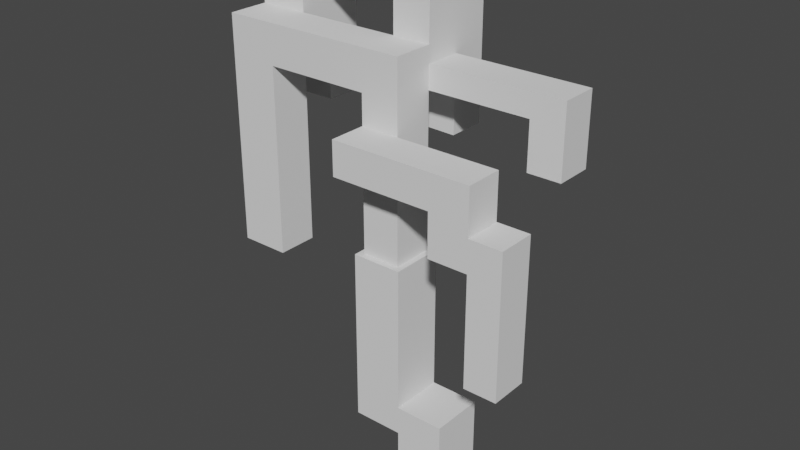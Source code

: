 # Source: lamp.blend  (saved by Blender 3.6.13; exported with 4.5.12 LTS)
import bpy
from mathutils import Matrix  # noqa: F401  (used for matrix-valued properties, if any)

bpy.ops.wm.read_factory_settings(use_empty=True)
scene = bpy.context.scene
scene.name = 'Scene'

# ---- collections
col_collection = bpy.data.collections.new('Collection'); scene.collection.children.link(col_collection)

# ---- world
world_world = bpy.data.worlds.new('World'); scene.world = world_world
world_world.use_nodes = True; world_world.node_tree.nodes.clear()
_N = world_world.node_tree.nodes; _L = world_world.node_tree.links
n0 = _N.new('ShaderNodeOutputWorld'); n0.name = 'World Output'; n0.location = (300, 300)
n1 = _N.new('ShaderNodeBackground'); n1.name = 'Background'; n1.location = (10, 300)
n1.inputs[0].default_value = (0.05088, 0.05088, 0.05088, 1.0)
_L.new(n1.outputs[0], n0.inputs[0])
n0.is_active_output = True
world_world.color = (0.05088, 0.05088, 0.05088)
world_world.use_sun_shadow = False
world_world.sun_shadow_jitter_overblur = 0.0

# ---- meshes
me_cube_001 = bpy.data.meshes.new('Cube.001')
me_cube_001.from_pydata([(-1.0, -1.0, -1.0), (-1.0, -1.0, 1.0), (-1.0, 1.0, -1.0), (-1.0, 1.0, 1.0), (1.0, -1.0, -1.0), (1.0, -1.0, 1.0), (1.0, 1.0, -1.0), (1.0, 1.0, 1.0), (-1.0, -1.0, 0.3697), (-1.0, 1.0, 0.3697), (1.0, 1.0, 0.3697), (1.0, -1.0, 0.3697), (-3.066, -1.0, 0.3697), (-3.066, -1.0, 1.0), (-3.066, 1.0, 1.0), (-3.066, 1.0, 0.3697), (-1.0, -1.0, 4.197), (-1.0, 1.0, 4.197), (-3.066, -1.0, 4.197), (-3.066, 1.0, 4.197), (-1.24, -0.7676, 4.197), (-1.24, 0.7676, 4.197), (-2.826, -0.7676, 4.197), (-2.826, 0.7676, 4.197), (-1.24, -0.7676, 8.435), (-1.24, 0.7676, 8.435), (-2.826, -0.7676, 8.435), (-2.826, 0.7676, 8.435), (-2.826, 0.7676, 7.576), (-1.24, 0.7676, 7.556), (-2.826, -0.7676, 7.564), (-1.24, -0.7676, 7.556), (-9.188, -0.7676, 8.435), (-9.188, 0.7676, 8.435), (-9.188, 0.7676, 7.566), (-9.188, -0.7676, 7.566), (-7.166, -0.7676, 8.435), (-7.166, -0.7676, 7.566), (-7.166, 0.7676, 7.566), (-7.166, 0.7676, 8.435), (-9.188, -0.7676, 5.952), (-9.188, 0.7676, 5.952), (-7.166, 0.7676, 5.952), (-7.166, -0.7676, 5.952), (-1.24, 0.7676, 6.904), (-2.826, 0.7676, 6.904), (-2.826, -0.7676, 6.904), (-1.24, -0.7676, 6.904), (-1.24, 0.7676, 6.157), (-2.826, 0.7676, 6.157), (-2.826, -0.7676, 6.157), (-1.24, -0.7676, 6.157), (-2.826, -2.175, 6.157), (-2.826, -2.175, 6.904), (-1.24, -2.175, 6.157), (-1.24, -2.175, 6.904), (2.961, -0.7676, 6.157), (2.961, -0.7676, 6.904), (2.961, -2.175, 6.157), (2.961, -2.175, 6.904), (1.335, -0.7676, 6.157), (1.335, -2.175, 6.157), (1.335, -2.175, 6.904), (1.335, -0.7676, 6.904), (2.961, -0.7676, 5.22), (2.961, -2.175, 5.22), (1.335, -0.7676, 5.22), (1.335, -2.175, 5.22), (2.961, -0.7676, 5.912), (1.335, -0.7676, 5.912), (1.335, -2.175, 5.912), (2.961, -2.175, 5.912), (4.299, -0.7676, 5.22), (4.299, -2.175, 5.22), (4.299, -0.7676, 5.912), (4.299, -2.175, 5.912), (2.961, -0.7676, 3.825), (2.961, -2.175, 3.825), (4.299, -0.7676, 3.825), (4.299, -2.175, 3.825), (-9.188, -0.7676, 3.408), (-9.188, 0.7676, 3.408), (-7.166, 0.7676, 3.408), (-7.166, -0.7676, 3.408), (2.961, -0.7676, 2.833), (2.961, -2.175, 2.833), (4.299, -0.7676, 2.833), (4.299, -2.175, 2.833), (-2.826, 0.7676, 8.066), (-2.826, -0.7676, 8.066), (-1.24, -0.7676, 8.066), (-1.24, 0.7676, 8.066), (-9.188, 0.7676, 8.066), (-9.188, -0.7676, 8.066), (-7.166, 0.7676, 8.066), (-7.166, -0.7676, 8.066), (-1.24, 2.144, 8.066), (-1.24, 2.144, 7.556), (-2.826, 2.144, 7.576), (-2.826, 2.144, 8.066), (4.274, 0.7676, 8.066), (4.274, 0.7676, 7.556), (4.274, 2.144, 8.066), (4.274, 2.144, 7.556), (2.93, 2.144, 7.556), (2.93, 0.7676, 7.556), (2.93, 2.144, 8.066), (2.93, 0.7676, 8.066), (4.274, 2.144, 6.532), (4.274, 0.7676, 6.532), (2.93, 2.144, 6.532), (2.93, 0.7676, 6.532), (-7.166, 2.011, 7.566), (-9.188, 2.011, 7.566), (-9.188, 2.011, 8.066), (-7.166, 2.011, 8.066), (-7.166, 0.7676, 9.409), (-9.188, 0.7676, 9.409), (-2.826, 0.7676, 9.409), (-1.24, 0.7676, 9.409), (-2.826, 2.144, 9.409), (-1.24, 2.144, 9.409), (-7.166, 2.011, 9.409), (-9.188, 2.011, 9.409), (-7.166, 0.7676, 10.12), (-9.188, 0.7676, 10.12), (-2.826, 0.7676, 10.12), (-1.24, 0.7676, 10.12), (-2.826, 2.144, 10.12), (-1.24, 2.144, 10.12), (-7.166, 2.011, 10.12), (-9.188, 2.011, 10.12), (-1.248, 3.563, 8.066), (-1.248, 3.563, 7.556), (-2.833, 3.563, 7.576), (-2.833, 3.563, 8.066), (-7.173, 3.429, 7.566), (-9.196, 3.429, 7.566), (-9.196, 3.429, 8.066), (-7.173, 3.429, 8.066), (-2.833, 3.563, 9.409), (-1.248, 3.563, 9.409), (-7.173, 3.429, 9.409), (-9.196, 3.429, 9.409), (-2.833, 3.563, 10.12), (-1.248, 3.563, 10.12), (-7.173, 3.429, 10.12), (-9.196, 3.429, 10.12), (-2.852, 2.144, 6.418), (-1.266, 2.144, 6.398), (-7.192, 2.011, 6.409), (-9.214, 2.011, 6.409), (-1.274, 3.563, 6.398), (-2.859, 3.563, 6.418), (-7.199, 3.429, 6.409), (-9.222, 3.429, 6.409)], [], [(8, 1, 13, 12), (9, 3, 7, 10), (10, 7, 5, 11), (11, 5, 1, 8), (2, 6, 4, 0), (7, 3, 1, 5), (4, 11, 8, 0), (6, 10, 11, 4), (2, 9, 10, 6), (0, 8, 9, 2), (12, 13, 14, 15), (9, 8, 12, 15), (3, 14, 19, 17), (3, 9, 15, 14), (19, 18, 22, 23), (14, 13, 18, 19), (1, 3, 17, 16), (13, 1, 16, 18), (91, 88, 27, 25), (18, 16, 20, 22), (16, 17, 21, 20), (17, 19, 23, 21), (24, 25, 27, 26), (95, 36, 32, 93), (89, 90, 24, 26), (90, 91, 25, 24), (92, 93, 32, 33), (98, 99, 135, 134), (35, 34, 41, 40), (36, 39, 33, 32), (26, 27, 39, 36), (28, 30, 37, 38), (88, 28, 38, 94), (89, 26, 36, 95), (42, 43, 83, 82), (34, 38, 42, 41), (38, 37, 43, 42), (37, 35, 40, 43), (48, 49, 45, 44), (49, 50, 46, 45), (47, 46, 53, 55), (51, 48, 44, 47), (20, 21, 48, 51), (22, 20, 51, 50), (23, 22, 50, 49), (21, 23, 49, 48), (52, 54, 55, 53), (46, 50, 52, 53), (50, 51, 54, 52), (69, 68, 64, 66), (56, 57, 59, 58), (63, 62, 59, 57), (62, 61, 58, 59), (60, 63, 57, 56), (51, 47, 63, 60), (55, 54, 61, 62), (47, 55, 62, 63), (54, 51, 60, 61), (67, 66, 64, 65), (70, 69, 66, 67), (71, 70, 67, 65), (68, 71, 75, 74), (56, 58, 71, 68), (58, 61, 70, 71), (61, 60, 69, 70), (60, 56, 68, 69), (74, 75, 73, 72), (64, 68, 74, 72), (72, 73, 79, 78), (71, 65, 73, 75), (79, 77, 85, 87), (73, 65, 77, 79), (65, 64, 76, 77), (64, 72, 78, 76), (82, 83, 80, 81), (41, 42, 82, 81), (43, 40, 80, 83), (40, 41, 81, 80), (85, 84, 86, 87), (78, 79, 87, 86), (76, 78, 86, 84), (77, 76, 84, 85), (44, 45, 28, 29), (45, 46, 30, 28), (46, 47, 31, 30), (47, 44, 29, 31), (30, 89, 95, 37), (27, 88, 94, 39), (39, 94, 92, 33), (34, 35, 93, 92), (31, 29, 91, 90), (30, 31, 90, 89), (37, 95, 93, 35), (28, 88, 99, 98), (131, 130, 146, 147), (29, 28, 98, 97), (104, 103, 108, 110), (94, 115, 122, 116), (100, 101, 103, 102), (104, 106, 102, 103), (107, 105, 101, 100), (106, 107, 100, 102), (96, 91, 107, 106), (91, 29, 105, 107), (97, 96, 106, 104), (29, 97, 104, 105), (111, 110, 108, 109), (105, 104, 110, 111), (103, 101, 109, 108), (101, 105, 111, 109), (114, 123, 143, 138), (94, 38, 112, 115), (38, 34, 113, 112), (34, 92, 114, 113), (98, 134, 153, 148), (123, 117, 125, 131), (114, 92, 117, 123), (99, 88, 118, 120), (130, 128, 144, 146), (92, 94, 116, 117), (91, 96, 121, 119), (88, 91, 119, 118), (125, 124, 130, 131), (126, 127, 129, 128), (120, 118, 126, 128), (118, 119, 127, 126), (124, 116, 118, 126), (119, 121, 129, 127), (96, 97, 133, 132), (117, 116, 124, 125), (116, 122, 120, 118), (121, 96, 132, 141), (130, 124, 126, 128), (132, 135, 140, 141), (133, 134, 135, 132), (139, 136, 137, 138), (142, 143, 147, 146), (139, 138, 143, 142), (141, 140, 144, 145), (142, 146, 144, 140), (97, 98, 148, 149), (113, 114, 138, 137), (122, 115, 139, 142), (129, 121, 141, 145), (115, 112, 136, 139), (120, 122, 142, 140), (99, 120, 140, 135), (123, 131, 147, 143), (128, 129, 145, 144), (149, 148, 153, 152), (150, 151, 155, 154), (112, 113, 151, 150), (113, 137, 155, 151), (134, 133, 152, 153), (133, 97, 149, 152), (136, 112, 150, 154), (137, 136, 154, 155)])
_uv = me_cube_001.uv_layers.new(name='UVMap')
_uv.uv.foreach_set('vector', [0.5462, 1.0, 0.625, 1.0, 0.625, 1.0, 0.5462, 1.0, 0.5462, 0.25, 0.625, 0.25, 0.625, 0.5, 0.5462, 0.5, 0.5462, 0.5, 0.625, 0.5, 0.625, 0.75, 0.5462, 0.75, 0.5462, 0.75, 0.625, 0.75, 0.625, 1.0, 0.5462, 1.0, 0.125, 0.5, 0.375, 0.5, 0.375, 0.75, 0.125, 0.75, 0.625, 0.5, 0.875, 0.5, 0.875, 0.75, 0.625, 0.75, 0.375, 0.75, 0.5462, 0.75, 0.5462, 1.0, 0.375, 1.0, 0.375, 0.5, 0.5462, 0.5, 0.5462, 0.75, 0.375, 0.75, 0.375, 0.25, 0.5462, 0.25, 0.5462, 0.5, 0.375, 0.5, 0.375, 0.0, 0.5462, 0.0, 0.5462, 0.25, 0.375, 0.25, 0.5462, 0.0, 0.625, 0.0, 0.625, 0.25, 0.5462, 0.25, 0.5462, 0.25, 0.5462, 0.0, 0.5462, 0.0, 0.5462, 0.25, 0.625, 0.25, 0.625, 0.25, 0.625, 0.25, 0.625, 0.25, 0.625, 0.25, 0.5462, 0.25, 0.5462, 0.25, 0.625, 0.25, 0.625, 0.25, 0.625, 0.0, 0.625, 0.0, 0.625, 0.25, 0.625, 0.25, 0.625, 0.0, 0.625, 0.0, 0.625, 0.25, 0.875, 0.75, 0.875, 0.5, 0.875, 0.5, 0.875, 0.75, 0.625, 1.0, 0.625, 1.0, 0.625, 1.0, 0.625, 1.0, 0.625, 0.25, 0.625, 0.25, 0.625, 0.25, 0.625, 0.25, 0.625, 1.0, 0.625, 1.0, 0.625, 1.0, 0.625, 1.0, 0.875, 0.75, 0.875, 0.5, 0.875, 0.5, 0.875, 0.75, 0.625, 0.25, 0.625, 0.25, 0.625, 0.25, 0.625, 0.25, 0.875, 0.75, 0.875, 0.5, 0.875, 0.5, 0.875, 0.75, 0.625, 1.0, 0.625, 1.0, 0.625, 1.0, 0.625, 1.0, 0.625, 1.0, 0.625, 1.0, 0.625, 1.0, 0.625, 1.0, 0.875, 0.75, 0.875, 0.5, 0.875, 0.5, 0.875, 0.75, 0.625, 0.25, 0.625, 0.0, 0.625, 0.0, 0.625, 0.25, 0.625, 0.25, 0.625, 0.25, 0.625, 0.25, 0.625, 0.25, 0.625, 0.0, 0.625, 0.25, 0.625, 0.25, 0.625, 0.0, 0.875, 0.75, 0.875, 0.5, 0.875, 0.5, 0.875, 0.75, 0.875, 0.75, 0.875, 0.5, 0.875, 0.5, 0.875, 0.75, 0.625, 0.25, 0.625, 0.0, 0.625, 0.0, 0.625, 0.25, 0.625, 0.25, 0.625, 0.25, 0.625, 0.25, 0.625, 0.25, 0.625, 1.0, 0.625, 1.0, 0.625, 1.0, 0.625, 1.0, 0.625, 0.25, 0.625, 0.0, 0.625, 0.0, 0.625, 0.25, 0.625, 0.25, 0.625, 0.25, 0.625, 0.25, 0.625, 0.25, 0.625, 0.25, 0.625, 0.0, 0.625, 0.0, 0.625, 0.25, 0.625, 1.0, 0.625, 1.0, 0.625, 1.0, 0.625, 1.0, 0.625, 0.25, 0.625, 0.25, 0.625, 0.25, 0.625, 0.25, 0.625, 0.25, 0.625, 0.0, 0.625, 0.0, 0.625, 0.25, 0.625, 1.0, 0.625, 1.0, 0.625, 1.0, 0.625, 1.0, 0.875, 0.75, 0.875, 0.5, 0.875, 0.5, 0.875, 0.75, 0.875, 0.75, 0.875, 0.5, 0.875, 0.5, 0.875, 0.75, 0.625, 1.0, 0.625, 1.0, 0.625, 1.0, 0.625, 1.0, 0.625, 0.25, 0.625, 0.0, 0.625, 0.0, 0.625, 0.25, 0.625, 0.25, 0.625, 0.25, 0.625, 0.25, 0.625, 0.25, 0.625, 1.0, 0.625, 1.0, 0.625, 1.0, 0.625, 1.0, 0.625, 0.0, 0.625, 0.0, 0.625, 0.0, 0.625, 0.0, 0.625, 1.0, 0.625, 1.0, 0.625, 1.0, 0.625, 1.0, 0.875, 0.75, 0.875, 0.75, 0.875, 0.75, 0.875, 0.75, 0.875, 0.75, 0.875, 0.75, 0.875, 0.75, 0.875, 0.75, 0.625, 1.0, 0.625, 1.0, 0.625, 1.0, 0.625, 1.0, 0.625, 1.0, 0.625, 1.0, 0.625, 1.0, 0.625, 1.0, 0.875, 0.75, 0.875, 0.75, 0.875, 0.75, 0.875, 0.75, 0.875, 0.75, 0.875, 0.75, 0.875, 0.75, 0.875, 0.75, 0.625, 1.0, 0.625, 1.0, 0.625, 1.0, 0.625, 1.0, 0.625, 1.0, 0.625, 1.0, 0.625, 1.0, 0.625, 1.0, 0.625, 1.0, 0.625, 1.0, 0.625, 1.0, 0.625, 1.0, 0.625, 1.0, 0.625, 1.0, 0.625, 1.0, 0.625, 1.0, 0.625, 1.0, 0.625, 1.0, 0.625, 1.0, 0.625, 1.0, 0.625, 1.0, 0.625, 1.0, 0.625, 1.0, 0.625, 1.0, 0.875, 0.75, 0.875, 0.75, 0.875, 0.75, 0.875, 0.75, 0.875, 0.75, 0.875, 0.75, 0.875, 0.75, 0.875, 0.75, 0.625, 1.0, 0.625, 1.0, 0.625, 1.0, 0.625, 1.0, 0.625, 1.0, 0.625, 1.0, 0.625, 1.0, 0.625, 1.0, 0.875, 0.75, 0.875, 0.75, 0.875, 0.75, 0.875, 0.75, 0.875, 0.75, 0.875, 0.75, 0.875, 0.75, 0.875, 0.75, 0.875, 0.75, 0.875, 0.75, 0.875, 0.75, 0.875, 0.75, 0.875, 0.75, 0.875, 0.75, 0.875, 0.75, 0.875, 0.75, 0.625, 1.0, 0.625, 1.0, 0.625, 1.0, 0.625, 1.0, 0.625, 1.0, 0.625, 1.0, 0.625, 1.0, 0.625, 1.0, 0.625, 1.0, 0.625, 1.0, 0.625, 1.0, 0.625, 1.0, 0.625, 1.0, 0.625, 1.0, 0.625, 1.0, 0.625, 1.0, 0.875, 0.75, 0.875, 0.75, 0.875, 0.75, 0.875, 0.75, 0.625, 0.25, 0.625, 0.0, 0.625, 0.0, 0.625, 0.25, 0.625, 0.25, 0.625, 0.25, 0.625, 0.25, 0.625, 0.25, 0.625, 1.0, 0.625, 1.0, 0.625, 1.0, 0.625, 1.0, 0.625, 0.0, 0.625, 0.25, 0.625, 0.25, 0.625, 0.0, 0.625, 1.0, 0.625, 1.0, 0.625, 1.0, 0.625, 1.0, 0.875, 0.75, 0.875, 0.75, 0.875, 0.75, 0.875, 0.75, 0.875, 0.75, 0.875, 0.75, 0.875, 0.75, 0.875, 0.75, 0.625, 1.0, 0.625, 1.0, 0.625, 1.0, 0.625, 1.0, 0.625, 0.25, 0.625, 0.25, 0.625, 0.25, 0.625, 0.25, 0.625, 0.25, 0.625, 0.0, 0.625, 0.0, 0.625, 0.25, 0.625, 1.0, 0.625, 1.0, 0.625, 1.0, 0.625, 1.0, 0.875, 0.75, 0.875, 0.5, 0.875, 0.5, 0.875, 0.75, 0.625, 1.0, 0.625, 1.0, 0.625, 1.0, 0.625, 1.0, 0.625, 0.25, 0.625, 0.25, 0.625, 0.25, 0.625, 0.25, 0.625, 0.25, 0.625, 0.25, 0.625, 0.25, 0.625, 0.25, 0.625, 0.25, 0.625, 0.0, 0.625, 0.0, 0.625, 0.25, 0.875, 0.75, 0.875, 0.5, 0.875, 0.5, 0.875, 0.75, 0.625, 1.0, 0.625, 1.0, 0.625, 1.0, 0.625, 1.0, 0.625, 1.0, 0.625, 1.0, 0.625, 1.0, 0.625, 1.0, 0.625, 0.25, 0.625, 0.25, 0.625, 0.25, 0.625, 0.25, 0.625, 0.25, 0.625, 0.25, 0.625, 0.25, 0.625, 0.25, 0.625, 0.25, 0.625, 0.25, 0.625, 0.25, 0.625, 0.25, 0.625, 0.25, 0.625, 0.25, 0.625, 0.25, 0.625, 0.25, 0.625, 0.25, 0.625, 0.25, 0.625, 0.25, 0.625, 0.25, 0.875, 0.5, 0.875, 0.5, 0.875, 0.5, 0.875, 0.5, 0.625, 0.25, 0.625, 0.25, 0.625, 0.25, 0.625, 0.25, 0.875, 0.5, 0.875, 0.5, 0.875, 0.5, 0.875, 0.5, 0.625, 0.25, 0.625, 0.25, 0.625, 0.25, 0.625, 0.25, 0.625, 0.25, 0.625, 0.25, 0.625, 0.25, 0.625, 0.25, 0.875, 0.5, 0.875, 0.5, 0.875, 0.5, 0.875, 0.5, 0.625, 0.25, 0.625, 0.25, 0.625, 0.25, 0.625, 0.25, 0.625, 0.25, 0.625, 0.25, 0.625, 0.25, 0.625, 0.25, 0.625, 0.25, 0.625, 0.25, 0.625, 0.25, 0.625, 0.25, 0.625, 0.25, 0.625, 0.25, 0.625, 0.25, 0.625, 0.25, 0.875, 0.5, 0.875, 0.5, 0.875, 0.5, 0.875, 0.5, 0.875, 0.5, 0.875, 0.5, 0.875, 0.5, 0.875, 0.5, 0.625, 0.25, 0.625, 0.25, 0.625, 0.25, 0.625, 0.25, 0.625, 0.25, 0.625, 0.25, 0.625, 0.25, 0.625, 0.25, 0.625, 0.25, 0.625, 0.25, 0.625, 0.25, 0.625, 0.25, 0.625, 0.25, 0.625, 0.25, 0.625, 0.25, 0.625, 0.25, 0.625, 0.25, 0.625, 0.25, 0.625, 0.25, 0.625, 0.25, 0.625, 0.25, 0.625, 0.25, 0.625, 0.25, 0.625, 0.25, 0.625, 0.25, 0.625, 0.25, 0.625, 0.25, 0.625, 0.25, 0.625, 0.25, 0.625, 0.25, 0.625, 0.25, 0.625, 0.25, 0.625, 0.25, 0.625, 0.25, 0.625, 0.25, 0.625, 0.25, 0.625, 0.25, 0.625, 0.25, 0.625, 0.25, 0.625, 0.25, 0.625, 0.25, 0.625, 0.25, 0.625, 0.25, 0.625, 0.25, 0.625, 0.25, 0.625, 0.25, 0.625, 0.25, 0.625, 0.25, 0.625, 0.25, 0.625, 0.25, 0.625, 0.25, 0.625, 0.25, 0.625, 0.25, 0.625, 0.25, 0.625, 0.25, 0.625, 0.25, 0.625, 0.25, 0.625, 0.25, 0.625, 0.25, 0.625, 0.25, 0.625, 0.25, 0.625, 0.25, 0.625, 0.25, 0.625, 0.25, 0.625, 0.25, 0.625, 0.25, 0.625, 0.25, 0.625, 0.25, 0.625, 0.25, 0.625, 0.25, 0.625, 0.25, 0.625, 0.25, 0.625, 0.25, 0.625, 0.25, 0.625, 0.25, 0.625, 0.25, 0.625, 0.25, 0.625, 0.25, 0.625, 0.25, 0.625, 0.25, 0.625, 0.25, 0.625, 0.25, 0.625, 0.25, 0.625, 0.25, 0.625, 0.25, 0.625, 0.25, 0.625, 0.25, 0.625, 0.25, 0.625, 0.25, 0.625, 0.25, 0.625, 0.25, 0.625, 0.25, 0.625, 0.25, 0.625, 0.25, 0.625, 0.25, 0.625, 0.25, 0.625, 0.25, 0.625, 0.25, 0.625, 0.25, 0.625, 0.25, 0.625, 0.25, 0.625, 0.25, 0.625, 0.25, 0.625, 0.25, 0.625, 0.25, 0.625, 0.25, 0.625, 0.25, 0.625, 0.25, 0.625, 0.25, 0.625, 0.25, 0.625, 0.25, 0.625, 0.25, 0.625, 0.25, 0.625, 0.25, 0.625, 0.25, 0.625, 0.25, 0.625, 0.25, 0.625, 0.25, 0.625, 0.25, 0.625, 0.25, 0.625, 0.25, 0.625, 0.25, 0.625, 0.25, 0.625, 0.25, 0.625, 0.25, 0.625, 0.25, 0.625, 0.25, 0.625, 0.25, 0.625, 0.25, 0.625, 0.25, 0.625, 0.25, 0.625, 0.25, 0.625, 0.25, 0.625, 0.25, 0.625, 0.25, 0.625, 0.25, 0.625, 0.25, 0.625, 0.25, 0.625, 0.25, 0.625, 0.25, 0.625, 0.25, 0.625, 0.25, 0.625, 0.25, 0.625, 0.25, 0.625, 0.25, 0.625, 0.25, 0.625, 0.25, 0.625, 0.25, 0.625, 0.25, 0.625, 0.25, 0.625, 0.25, 0.625, 0.25, 0.625, 0.25, 0.625, 0.25, 0.625, 0.25, 0.625, 0.25, 0.625, 0.25, 0.625, 0.25, 0.625, 0.25, 0.625, 0.25, 0.625, 0.25, 0.625, 0.25, 0.625, 0.25, 0.625, 0.25, 0.625, 0.25, 0.625, 0.25, 0.625, 0.25, 0.625, 0.25, 0.625, 0.25, 0.625, 0.25, 0.625, 0.25, 0.625, 0.25, 0.625, 0.25, 0.625, 0.25, 0.625, 0.25, 0.625, 0.25, 0.625, 0.25, 0.625, 0.25, 0.625, 0.25, 0.625, 0.25, 0.625, 0.25, 0.625, 0.25, 0.625, 0.25, 0.625, 0.25, 0.625, 0.25, 0.625, 0.25, 0.625, 0.25, 0.625, 0.25])
me_cube_001.update()

# ---- objects
ob_empty = bpy.data.objects.new('Empty', None)
ob_cube = bpy.data.objects.new('Cube', me_cube_001)

# ---- transforms, parenting, visibility, modifiers, constraints
ob_empty.location = (-19.27, 0.3611, 3.274)
ob_empty.rotation_euler = (1.571, -0.0, -0.0)
ob_empty.scale = (6.779, 6.779, 6.779)
ob_empty.empty_display_type = 'IMAGE'
ob_empty.empty_display_size = 5.0
ob_cube.location = (0.0, 0.0, 0.0)
ob_cube.scale = (0.911, 1.0, 1.699)

# ---- collection membership
col_collection.objects.link(ob_empty)
col_collection.objects.link(ob_cube)

# ---- scene / render settings (as saved in the file)
scene.frame_start = 1; scene.frame_end = 250; scene.frame_set(1)
scene.render.engine = 'BLENDER_EEVEE_NEXT'
scene.cycles.sampling_pattern = 'TABULATED_SOBOL'
scene.view_settings.view_transform = 'Filmic'
bpy.context.view_layer.update()

# ---- added for rendering (the .blend has no active camera and no usable light): camera, sun
cam_auto = bpy.data.cameras.new('AutoCamera')
cam_auto.lens = 50.0
cam_auto.sensor_width = 36.0
cam_auto.clip_end = 1000.0
ob_auto_camera = bpy.data.objects.new('AutoCamera', cam_auto)
scene.collection.objects.link(ob_auto_camera)
ob_auto_camera.location = (19.291, -25.1462, 24.9751)
ob_auto_camera.rotation_euler = (1.09748, -7.21219e-08, 0.694738)
scene.camera = ob_auto_camera
light_auto_sun = bpy.data.lights.new('AutoSun', 'SUN')
light_auto_sun.energy = 3.0
light_auto_sun.angle = 0.0523599
ob_auto_sun = bpy.data.objects.new('AutoSun', light_auto_sun)
scene.collection.objects.link(ob_auto_sun)
ob_auto_sun.rotation_euler = (0.872665, 0.174533, 0.523599)
bpy.context.view_layer.update()
